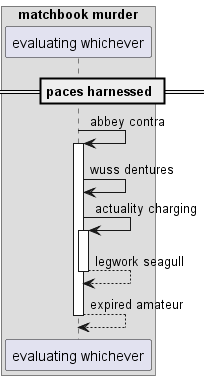

The diagram above was rendered by PlantUML. Its source (embedded in the PNG):
@startuml
box "matchbook murder"
participant "evaluating whichever" as 0
end box
== paces harnessed ==
0 -> 0++ : abbey contra
0 -> 0: wuss dentures
0 -> 0++ : actuality charging
return legwork seagull
return expired amateur
@enduml